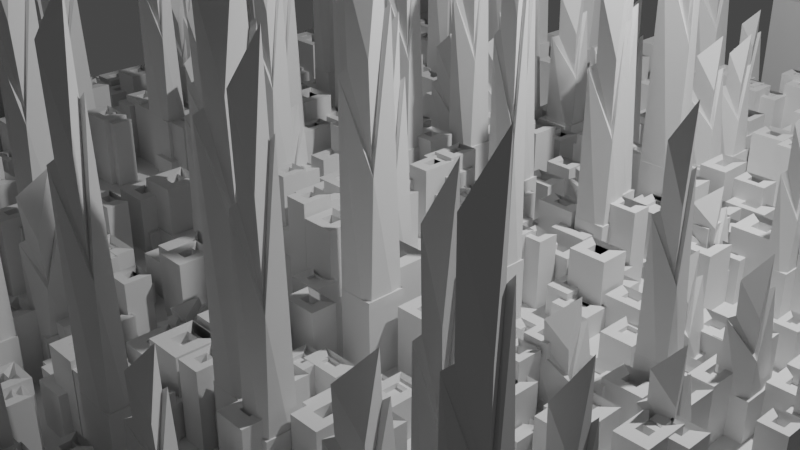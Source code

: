 # Source: City.blend  (saved by Blender 3.6.11; exported with 4.5.12 LTS)
import bpy
from mathutils import Matrix  # noqa: F401  (used for matrix-valued properties, if any)

bpy.ops.wm.read_factory_settings(use_empty=True)
scene = bpy.context.scene
scene.name = 'Scene'

# ---- collections
col_collection = bpy.data.collections.new('Collection'); scene.collection.children.link(col_collection)
col_buildings = bpy.data.collections.new('Buildings'); scene.collection.children.link(col_buildings)

# ---- materials (node trees are filled in below, after node groups)
mat_material = bpy.data.materials.new('Material')
mat_material.alpha_threshold = 0.0
mat_material.use_transparent_shadow = False
mat_material.roughness = 0.5
mat_material.line_color = (0.0, 0.0, 0.0, 1.0)

# ---- node groups
ng_city = bpy.data.node_groups.new('City?', 'GeometryNodeTree')
_s = ng_city.interface.new_socket(name='Geometry', in_out='OUTPUT', socket_type='NodeSocketGeometry')
_s = ng_city.interface.new_socket(name='Geometry', in_out='OUTPUT', socket_type='NodeSocketGeometry')
_s = ng_city.interface.new_socket(name='Geometry', in_out='INPUT', socket_type='NodeSocketGeometry')
ng_city.is_modifier = True
# nodes of 'City?' reference scene objects; filled in after objects exist

# ---- material node trees
mat_material.use_nodes = True; mat_material.node_tree.nodes.clear()
_N = mat_material.node_tree.nodes; _L = mat_material.node_tree.links
n0 = _N.new('ShaderNodeOutputMaterial'); n0.name = 'Material Output'; n0.location = (300, 300)
n1 = _N.new('ShaderNodeBsdfPrincipled'); n1.name = 'Principled BSDF'; n1.location = (10, 300)
n1.distribution = 'GGX'
n1.subsurface_method = 'RANDOM_WALK_SKIN'
n1.inputs[3].default_value = 1.45
n1.inputs[27].default_value = (0.0, 0.0, 0.0, 1.0)
n1.inputs[28].default_value = 1.0
_L.new(n1.outputs[0], n0.inputs[0])
n0.is_active_output = True

# ---- world
world_world = bpy.data.worlds.new('World'); scene.world = world_world
world_world.use_nodes = True; world_world.node_tree.nodes.clear()
_N = world_world.node_tree.nodes; _L = world_world.node_tree.links
n0 = _N.new('ShaderNodeOutputWorld'); n0.name = 'World Output'; n0.location = (300, 300)
n1 = _N.new('ShaderNodeBackground'); n1.name = 'Background'; n1.location = (10, 300)
n1.inputs[0].default_value = (0.05088, 0.05088, 0.05088, 1.0)
_L.new(n1.outputs[0], n0.inputs[0])
n0.is_active_output = True
world_world.color = (0.05088, 0.05088, 0.05088)
world_world.use_sun_shadow = False
world_world.sun_shadow_jitter_overblur = 0.0

# ---- cameras
cam_camera = bpy.data.cameras.new('Camera')
cam_camera.clip_end = 100.0
cam_camera.ortho_scale = 7.314

# ---- lights
light_light = bpy.data.lights.new('Light', 'POINT')
light_light.transmission_factor = 0.0
light_light.energy = 1000.0
light_light.shadow_soft_size = 0.1
light_light.shadow_maximum_resolution = 0.006
light_light.use_absolute_resolution = True

# ---- meshes
me_cube = bpy.data.meshes.new('Cube')
me_cube.from_pydata([(1.0, 1.0, 1.0), (1.0, 1.0, -1.0), (1.0, -1.0, 1.0), (1.0, -1.0, -1.0), (-1.0, 1.0, 1.0), (-1.0, 1.0, -1.0), (-1.0, -1.0, 1.0), (-1.0, -1.0, -1.0)], [], [(0, 4, 6, 2), (3, 2, 6, 7), (7, 6, 4, 5), (5, 1, 3, 7), (1, 0, 2, 3), (5, 4, 0, 1)])
_uv = me_cube.uv_layers.new(name='UVMap')
_uv.uv.foreach_set('vector', [0.625, 0.5, 0.875, 0.5, 0.875, 0.75, 0.625, 0.75, 0.375, 0.75, 0.625, 0.75, 0.625, 1.0, 0.375, 1.0, 0.375, 0.0, 0.625, 0.0, 0.625, 0.25, 0.375, 0.25, 0.125, 0.5, 0.375, 0.5, 0.375, 0.75, 0.125, 0.75, 0.375, 0.5, 0.625, 0.5, 0.625, 0.75, 0.375, 0.75, 0.375, 0.25, 0.625, 0.25, 0.625, 0.5, 0.375, 0.5])
me_cube.materials.append(mat_material)
me_cube.use_mirror_vertex_groups = False
me_cube.update()
me_cube_003 = bpy.data.meshes.new('Cube.003')
me_cube_003.from_pydata([(-1.0, -1.0, -1.0), (-0.3874, -0.3874, 1.0), (-1.0, 1.0, -1.0), (-0.3874, 0.3874, 1.0), (1.0, -1.0, -1.0), (0.3874, -0.3874, 1.0), (1.0, 1.0, -1.0), (0.3874, 0.3874, 1.0), (-1.0, -1.0, 1.0), (-1.0, 1.0, 1.0), (1.0, 1.0, 1.0), (1.0, -1.0, 1.0), (-1.0, -1.0, 1.0), (-1.0, 1.0, 1.0), (1.0, 1.0, 1.0), (1.0, -1.0, 1.0), (-0.3874, -0.3874, 0.7527), (-0.3874, 0.3874, 0.7527), (0.3874, 0.3874, 0.7527), (0.3874, -0.3874, 0.7527), (-1.0, 1.0, 0.9174), (1.0, 1.0, 0.9174), (-0.3874, 0.3874, 0.9174), (0.3874, 0.3874, 0.9174), (-1.0, 1.0, 0.6666), (1.0, 1.0, 0.6666), (-0.3874, 0.3874, 0.6666), (0.3874, 0.3874, 0.6666)], [], [(0, 8, 9, 2), (2, 9, 10, 6), (6, 10, 11, 4), (4, 11, 8, 0), (2, 6, 4, 0), (5, 7, 18, 19), (12, 13, 9, 8), (13, 14, 10, 9), (14, 15, 11, 10), (15, 12, 8, 11), (1, 3, 13, 12), (13, 3, 22, 20), (7, 5, 15, 14), (5, 1, 12, 15), (18, 17, 16, 19), (3, 1, 16, 17), (1, 5, 19, 16), (7, 3, 17, 18), (20, 22, 26, 24), (3, 7, 23, 22), (7, 14, 21, 23), (14, 13, 20, 21), (26, 27, 25, 24), (21, 20, 24, 25), (23, 21, 25, 27), (22, 23, 27, 26)])
_uv = me_cube_003.uv_layers.new(name='UVMap')
_uv.uv.foreach_set('vector', [0.375, 0.0, 0.625, 0.0, 0.625, 0.25, 0.375, 0.25, 0.375, 0.25, 0.625, 0.25, 0.625, 0.5, 0.375, 0.5, 0.375, 0.5, 0.625, 0.5, 0.625, 0.75, 0.375, 0.75, 0.375, 0.75, 0.625, 0.75, 0.625, 1.0, 0.375, 1.0, 0.125, 0.5, 0.375, 0.5, 0.375, 0.75, 0.125, 0.75, 0.6974, 0.6776, 0.6974, 0.5724, 0.6974, 0.5724, 0.6974, 0.6776, 0.875, 0.75, 0.875, 0.5, 0.875, 0.5, 0.875, 0.75, 0.875, 0.5, 0.625, 0.5, 0.625, 0.5, 0.875, 0.5, 0.625, 0.5, 0.625, 0.75, 0.625, 0.75, 0.625, 0.5, 0.625, 0.75, 0.875, 0.75, 0.875, 0.75, 0.625, 0.75, 0.8026, 0.6776, 0.8026, 0.5724, 0.875, 0.5, 0.875, 0.75, 0.875, 0.5, 0.8026, 0.5724, 0.8026, 0.5724, 0.875, 0.5, 0.6974, 0.5724, 0.6974, 0.6776, 0.625, 0.75, 0.625, 0.5, 0.6974, 0.6776, 0.8026, 0.6776, 0.875, 0.75, 0.625, 0.75, 0.6974, 0.5724, 0.8026, 0.5724, 0.8026, 0.6776, 0.6974, 0.6776, 0.8026, 0.5724, 0.8026, 0.6776, 0.8026, 0.6776, 0.8026, 0.5724, 0.8026, 0.6776, 0.6974, 0.6776, 0.6974, 0.6776, 0.8026, 0.6776, 0.6974, 0.5724, 0.8026, 0.5724, 0.8026, 0.5724, 0.6974, 0.5724, 0.875, 0.5, 0.8026, 0.5724, 0.8026, 0.5724, 0.875, 0.5, 0.8026, 0.5724, 0.6974, 0.5724, 0.6974, 0.5724, 0.8026, 0.5724, 0.6974, 0.5724, 0.625, 0.5, 0.625, 0.5, 0.6974, 0.5724, 0.625, 0.5, 0.875, 0.5, 0.875, 0.5, 0.625, 0.5, 0.8026, 0.5724, 0.6974, 0.5724, 0.625, 0.5, 0.875, 0.5, 0.625, 0.5, 0.875, 0.5, 0.875, 0.5, 0.625, 0.5, 0.6974, 0.5724, 0.625, 0.5, 0.625, 0.5, 0.6974, 0.5724, 0.8026, 0.5724, 0.6974, 0.5724, 0.6974, 0.5724, 0.8026, 0.5724])
me_cube_003.update()
me_cube_002 = bpy.data.meshes.new('Cube.002')
me_cube_002.from_pydata([(-0.9108, -0.6079, -0.6192), (-0.9324, -0.5866, 0.5685), (-0.9798, 0.6386, -0.6089), (-0.6254, 0.7094, 0.5635), (0.9974, -0.9939, -1.008), (0.7809, -0.496, 0.3519), (0.9993, 1.001, -1.002), (0.1841, 0.9752, 1.341), (-0.9998, 1.001, -1.001), (-0.9999, -0.9987, -1.002), (-0.9162, -0.9745, 0.9501), (-0.5322, 1.129, 0.9573), (-0.3824, 0.5828, -0.691), (-0.3135, -0.6637, -0.7012), (-0.335, -0.6424, 0.4865), (-0.02808, 0.6536, 0.4815), (-0.6229, -0.6928, 0.9897), (-0.3532, 0.9014, 0.8732), (0.02573, 0.7608, 1.302), (0.4685, -0.3351, 0.4348), (-0.9162, -0.9745, 0.9501), (-0.5322, 1.129, 0.9573), (0.1841, 0.9752, 1.341), (0.7809, -0.496, 0.3519), (-0.5447, -0.8616, 1.613), (-0.275, 0.7325, 1.496), (0.1039, 0.5919, 1.925), (0.5467, -0.504, 1.058)], [], [(2, 0, 13, 12), (8, 11, 7, 6), (6, 7, 5, 4), (4, 5, 10, 9), (8, 6, 4, 9), (5, 7, 22, 23), (0, 2, 8, 9), (1, 0, 9, 10), (3, 1, 10, 11), (2, 3, 11, 8), (13, 14, 15, 12), (3, 2, 12, 15), (0, 1, 14, 13), (1, 3, 15, 14), (16, 19, 27, 24), (11, 10, 20, 21), (10, 5, 23, 20), (7, 11, 21, 22), (16, 17, 21, 20), (17, 18, 22, 21), (18, 19, 23, 22), (19, 16, 20, 23), (26, 25, 24, 27), (18, 17, 25, 26), (19, 18, 26, 27), (17, 16, 24, 25)])
_uv = me_cube_002.uv_layers.new(name='UVMap')
_uv.uv.foreach_set('vector', [0.4242, 0.2017, 0.4249, 0.04825, 0.4249, 0.04825, 0.4242, 0.2017, 0.375, 0.25, 0.625, 0.25, 0.625, 0.5, 0.375, 0.5, 0.375, 0.5, 0.625, 0.5, 0.625, 0.75, 0.375, 0.75, 0.375, 0.75, 0.625, 0.75, 0.625, 1.0, 0.375, 1.0, 0.125, 0.5, 0.375, 0.5, 0.375, 0.75, 0.125, 0.75, 0.625, 0.75, 0.625, 0.5, 0.625, 0.5, 0.625, 0.75, 0.4249, 0.04825, 0.4242, 0.2017, 0.375, 0.25, 0.375, 0.0, 0.5751, 0.04676, 0.4249, 0.04825, 0.375, 0.0, 0.625, 0.0, 0.5758, 0.2032, 0.5751, 0.04676, 0.625, 0.0, 0.625, 0.25, 0.4242, 0.2017, 0.5758, 0.2032, 0.625, 0.25, 0.375, 0.25, 0.4249, 0.04825, 0.5751, 0.04676, 0.5758, 0.2032, 0.4242, 0.2017, 0.5758, 0.2032, 0.4242, 0.2017, 0.4242, 0.2017, 0.5758, 0.2032, 0.4249, 0.04825, 0.5751, 0.04676, 0.5751, 0.04676, 0.4249, 0.04825, 0.5751, 0.04676, 0.5758, 0.2032, 0.5758, 0.2032, 0.5751, 0.04676, 0.8369, 0.7199, 0.6625, 0.7184, 0.6625, 0.7184, 0.8369, 0.7199, 0.625, 0.25, 0.625, 0.0, 0.625, 0.0, 0.625, 0.25, 0.625, 1.0, 0.625, 0.75, 0.625, 0.75, 0.625, 1.0, 0.625, 0.5, 0.625, 0.25, 0.625, 0.25, 0.625, 0.5, 0.8369, 0.7199, 0.8043, 0.5299, 0.875, 0.5, 0.875, 0.75, 0.8043, 0.5299, 0.6968, 0.5318, 0.625, 0.5, 0.875, 0.5, 0.6968, 0.5318, 0.6625, 0.7184, 0.625, 0.75, 0.625, 0.5, 0.6625, 0.7184, 0.8369, 0.7199, 0.875, 0.75, 0.625, 0.75, 0.6968, 0.5318, 0.8043, 0.5299, 0.8369, 0.7199, 0.6625, 0.7184, 0.6968, 0.5318, 0.8043, 0.5299, 0.8043, 0.5299, 0.6968, 0.5318, 0.6625, 0.7184, 0.6968, 0.5318, 0.6968, 0.5318, 0.6625, 0.7184, 0.8043, 0.5299, 0.8369, 0.7199, 0.8369, 0.7199, 0.8043, 0.5299])
me_cube_002.update()

# ---- objects
ob_cube = bpy.data.objects.new('Cube', me_cube)
ob_light = bpy.data.objects.new('Light', light_light)
ob_camera = bpy.data.objects.new('Camera', cam_camera)
ob_building2 = bpy.data.objects.new('Building2', me_cube_003)
ob_building1 = bpy.data.objects.new('Building1', me_cube_002)
_N = ng_city.nodes; _L = ng_city.links
n0 = _N.new('GeometryNodeDistributePointsOnFaces'); n0.name = 'Distribute Points on Faces'; n0.location = (-189, 91)
n0.inputs[4].default_value = 6.5
n1 = _N.new('GeometryNodeInstanceOnPoints'); n1.name = 'Instance on Points'; n1.location = (138, -36)
n2 = _N.new('GeometryNodeTransform'); n2.name = 'Transform Geometry'; n2.location = (-296, -151)
n2.inputs[1].default_value = (0.0, 0.0, 1.0)
n3 = _N.new('GeometryNodeMeshGrid'); n3.name = 'Grid'; n3.location = (-377, 160)
n3.inputs[0].default_value = 10.0
n3.inputs[1].default_value = 10.0
n4 = _N.new('GeometryNodeInstanceOnPoints'); n4.name = 'Instance on Points.001'; n4.location = (-244, -545)
n5 = _N.new('GeometryNodeObjectInfo'); n5.name = 'Object Info'; n5.location = (-635, 76)
n5.inputs[0].default_value = ob_building2
n6 = _N.new('GeometryNodeDistributePointsOnFaces'); n6.name = 'Distribute Points on Faces.001'; n6.location = (-565, -275)
n6.inputs[4].default_value = 1.0
n7 = _N.new('GeometryNodeTransform'); n7.name = 'Transform Geometry.001'; n7.location = (-653, -559)
n7.inputs[1].default_value = (0.0, 0.0, 1.0)
n8 = _N.new('GeometryNodeJoinGeometry'); n8.name = 'Join Geometry'; n8.location = (148, 191)
n9 = _N.new('NodeGroupOutput'); n9.name = 'Group Output'; n9.location = (317, 87)
n10 = _N.new('FunctionNodeRandomValue'); n10.name = 'Random Value'; n10.location = (-99, -187)
n10.data_type = 'FLOAT_VECTOR'
n10.inputs[0].default_value = (0.1, 0.1, 0.1)
n10.inputs[1].default_value = (0.2, 0.2, 0.4)
n10.inputs[2].default_value = 0.3
n11 = _N.new('FunctionNodeRandomValue'); n11.name = 'Random Value.001'; n11.location = (-465, -550)
n11.data_type = 'FLOAT_VECTOR'
n11.inputs[0].default_value = (0.1, 0.1, 0.1)
n11.inputs[1].default_value = (0.2, 0.2, 1.5)
n11.inputs[2].default_value = 0.3
n12 = _N.new('GeometryNodeObjectInfo'); n12.name = 'Object Info.001'; n12.location = (-959, -359)
n12.inputs[0].default_value = ob_building1
_L.new(n3.outputs[0], n0.inputs[0])
_L.new(n0.outputs[0], n1.inputs[0])
_L.new(n3.outputs[0], n8.inputs[0])
_L.new(n1.outputs[0], n8.inputs[0])
_L.new(n8.outputs[0], n9.inputs[0])
_L.new(n2.outputs[0], n1.inputs[2])
_L.new(n5.outputs[4], n2.inputs[0])
_L.new(n10.outputs[0], n1.inputs[6])
_L.new(n6.outputs[0], n4.inputs[0])
_L.new(n12.outputs[4], n7.inputs[0])
_L.new(n11.outputs[0], n4.inputs[6])
_L.new(n3.outputs[0], n6.inputs[0])
_L.new(n4.outputs[0], n8.inputs[0])
_L.new(n7.outputs[0], n4.inputs[2])
n9.is_active_output = True

# ---- transforms, parenting, visibility, modifiers, constraints
ob_cube.location = (0.0, 0.0, 0.0)
ob_cube.lock_rotations_4d = False
ob_cube.empty_display_type = 'ARROWS'
ob_cube.lineart.crease_threshold = 0.0
_m = ob_cube.modifiers.new('GeometryNodes', 'NODES')
_m.node_group = ng_city
ob_light.location = (4.076, 1.005, 5.904)
ob_light.rotation_euler = (0.6503, 0.05522, 1.866)
ob_light.lock_rotations_4d = False
ob_light.empty_display_type = 'ARROWS'
ob_light.color = (0.0, 0.0, 0.0, 0.0)
ob_light.lineart.crease_threshold = 0.0
ob_camera.location = (7.359, -6.926, 4.958)
ob_camera.rotation_euler = (1.109, 0.0, 0.8149)
ob_camera.lock_rotations_4d = False
ob_camera.empty_display_type = 'ARROWS'
ob_camera.color = (0.0, 0.0, 0.0, 0.0)
ob_camera.display_type = 'WIRE'
ob_camera.lineart.crease_threshold = 0.0
ob_building2.location = (1.0, 8.0, 0.0)
ob_building1.location = (1.0, 11.2, 0.0)

# ---- collection membership
col_collection.objects.link(ob_cube)
col_collection.objects.link(ob_light)
col_collection.objects.link(ob_camera)
col_buildings.objects.link(ob_building2)
col_buildings.objects.link(ob_building1)

# ---- scene / render settings (as saved in the file)
scene.camera = ob_camera
scene.frame_start = 1; scene.frame_end = 250; scene.frame_set(1)
scene.render.engine = 'BLENDER_EEVEE_NEXT'
scene.cycles.sampling_pattern = 'TABULATED_SOBOL'
scene.eevee.use_gtao = True
scene.eevee.gtao_distance = 8.26
scene.eevee.use_raytracing = True
scene.view_settings.view_transform = 'Filmic'
bpy.context.view_layer.update()
